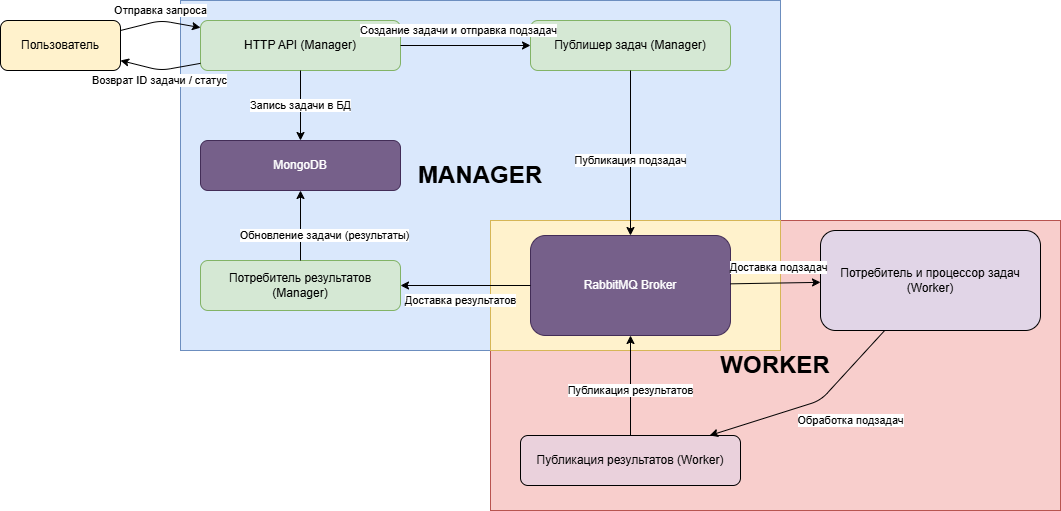

The diagram above was exported from draw.io. Its source (the exported page's mxGraphModel, read from the mxfile embedded in the PNG):
<mxGraphModel dx="1887" dy="672" grid="1" gridSize="10" guides="1" tooltips="1" connect="1" arrows="1" fold="1" page="1" pageScale="1" pageWidth="827" pageHeight="1169" math="0" shadow="0">
  <root>
    <mxCell id="0" />
    <mxCell id="1" parent="0" />
    <mxCell id="yjIEePz4Y6R0qji3TA2o-4" value="&lt;h1&gt;WORKER&lt;/h1&gt;" style="rounded=0;whiteSpace=wrap;html=1;fillColor=#f8cecc;strokeColor=#b85450;" parent="1" vertex="1">
      <mxGeometry x="260" y="320" width="570" height="290" as="geometry" />
    </mxCell>
    <mxCell id="yjIEePz4Y6R0qji3TA2o-2" value="&lt;h1&gt;&lt;font&gt;MANAGER&lt;/font&gt;&lt;/h1&gt;" style="rounded=0;whiteSpace=wrap;html=1;fillColor=#dae8fc;strokeColor=#6c8ebf;align=center;" parent="1" vertex="1">
      <mxGeometry x="-50" y="100" width="600" height="350" as="geometry" />
    </mxCell>
    <mxCell id="user" value="Пользователь" style="rounded=1;whiteSpace=wrap;html=1;fillColor=#fff2cc;" parent="1" vertex="1">
      <mxGeometry x="-230" y="120" width="120" height="50" as="geometry" />
    </mxCell>
    <mxCell id="http_api" value="HTTP API (Manager)" style="rounded=1;whiteSpace=wrap;html=1;fillColor=#d5e8d4;strokeColor=#82b366;" parent="1" vertex="1">
      <mxGeometry x="-30" y="120" width="200" height="50" as="geometry" />
    </mxCell>
    <mxCell id="task_publisher" value="Публишер задач (Manager)" style="rounded=1;whiteSpace=wrap;html=1;fillColor=#d5e8d4;strokeColor=#82b366;" parent="1" vertex="1">
      <mxGeometry x="300" y="120" width="200" height="50" as="geometry" />
    </mxCell>
    <mxCell id="result_consumer" value="Потребитель результатов (Manager)" style="rounded=1;whiteSpace=wrap;html=1;fillColor=#d5e8d4;strokeColor=#82b366;" parent="1" vertex="1">
      <mxGeometry x="-30" y="360" width="200" height="50" as="geometry" />
    </mxCell>
    <mxCell id="mongodb" value="MongoDB" style="rounded=1;whiteSpace=wrap;html=1;fillColor=#76608a;strokeColor=#432D57;fontColor=#ffffff;" parent="1" vertex="1">
      <mxGeometry x="-30" y="240" width="200" height="50" as="geometry" />
    </mxCell>
    <mxCell id="yjIEePz4Y6R0qji3TA2o-5" value="" style="rounded=0;whiteSpace=wrap;html=1;fillColor=#fff2cc;strokeColor=#d6b656;" parent="1" vertex="1">
      <mxGeometry x="260" y="320" width="290" height="130" as="geometry" />
    </mxCell>
    <mxCell id="rabbitmq" value="RabbitMQ Broker" style="rounded=1;whiteSpace=wrap;html=1;fillColor=#76608a;fontColor=#ffffff;strokeColor=#432D57;" parent="1" vertex="1">
      <mxGeometry x="300" y="335" width="200" height="100" as="geometry" />
    </mxCell>
    <mxCell id="worker_consumer" value="Потребитель и процессор задач (Worker)" style="rounded=1;whiteSpace=wrap;html=1;fillColor=#e1d5e7;" parent="1" vertex="1">
      <mxGeometry x="590" y="330" width="220" height="100" as="geometry" />
    </mxCell>
    <mxCell id="worker_result_publisher" value="Публикация результатов (Worker)" style="rounded=1;whiteSpace=wrap;html=1;fillColor=#ead1dc;" parent="1" vertex="1">
      <mxGeometry x="290" y="535" width="220" height="50" as="geometry" />
    </mxCell>
    <mxCell id="e_user_http" value="Отправка запроса" style="endArrow=classic;html=1;strokeColor=#000000;" parent="1" source="user" target="http_api" edge="1">
      <mxGeometry x="0.0073" y="10" relative="1" as="geometry">
        <Array as="points">
          <mxPoint x="-70" y="120" />
        </Array>
        <mxPoint x="-2" as="offset" />
      </mxGeometry>
    </mxCell>
    <mxCell id="e_http_publisher" value="Создание задачи и отправка подзадач" style="endArrow=classic;html=1;strokeColor=#000000;" parent="1" source="http_api" target="task_publisher" edge="1">
      <mxGeometry x="-0.1111" y="15" relative="1" as="geometry">
        <mxPoint as="offset" />
      </mxGeometry>
    </mxCell>
    <mxCell id="e_http_mongo" value="Запись задачи в БД" style="endArrow=classic;html=1;strokeColor=#000000;" parent="1" source="http_api" target="mongodb" edge="1">
      <mxGeometry relative="1" as="geometry" />
    </mxCell>
    <mxCell id="e_publisher_rabbit" value="Публикация подзадач" style="endArrow=classic;html=1;strokeColor=#000000;" parent="1" source="task_publisher" target="rabbitmq" edge="1">
      <mxGeometry x="0.0909" relative="1" as="geometry">
        <mxPoint as="offset" />
      </mxGeometry>
    </mxCell>
    <mxCell id="e_rabbit_worker" value="Доставка подзадач" style="endArrow=classic;html=1;strokeColor=#000000;" parent="1" source="rabbitmq" target="worker_consumer" edge="1">
      <mxGeometry x="0.0693" y="16" relative="1" as="geometry">
        <mxPoint as="offset" />
      </mxGeometry>
    </mxCell>
    <mxCell id="e_worker_processing" value="Обработка подзадач" style="endArrow=classic;html=1;strokeColor=#000000;" parent="1" source="worker_consumer" target="worker_result_publisher" edge="1">
      <mxGeometry x="-0.1531" y="36" relative="1" as="geometry">
        <Array as="points">
          <mxPoint x="590" y="500" />
        </Array>
        <mxPoint x="-1" as="offset" />
      </mxGeometry>
    </mxCell>
    <mxCell id="e_worker_result_rabbit" value="Публикация результатов" style="endArrow=classic;html=1;strokeColor=#000000;" parent="1" source="worker_result_publisher" target="rabbitmq" edge="1">
      <mxGeometry x="-0.1" relative="1" as="geometry">
        <mxPoint as="offset" />
      </mxGeometry>
    </mxCell>
    <mxCell id="e_rabbit_result_consumer" value="Доставка результатов" style="endArrow=classic;html=1;strokeColor=#000000;" parent="1" source="rabbitmq" target="result_consumer" edge="1">
      <mxGeometry x="0.0769" y="15" relative="1" as="geometry">
        <mxPoint as="offset" />
      </mxGeometry>
    </mxCell>
    <mxCell id="e_result_mongo" value="Обновление задачи (результаты)" style="endArrow=classic;html=1;strokeColor=#000000;" parent="1" source="result_consumer" target="mongodb" edge="1">
      <mxGeometry x="-0.2773" y="-24" relative="1" as="geometry">
        <mxPoint as="offset" />
      </mxGeometry>
    </mxCell>
    <mxCell id="e_http_user" value="Возврат ID задачи / статус" style="endArrow=classic;html=1;strokeColor=#000000;" parent="1" source="http_api" target="user" edge="1">
      <mxGeometry x="-0.0073" y="10" relative="1" as="geometry">
        <Array as="points">
          <mxPoint x="-70" y="170" />
        </Array>
        <mxPoint x="2" as="offset" />
      </mxGeometry>
    </mxCell>
  </root>
</mxGraphModel>